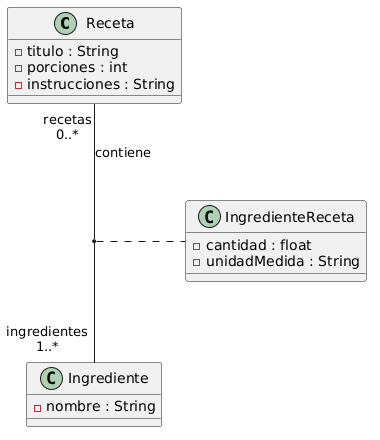

The diagram above was rendered by PlantUML. Its source (embedded in the PNG):
@startuml
skinparam nodesep 90
skinparam ranksep 80

class Receta {
  - titulo : String
  - porciones : int
  - instrucciones : String
}

class Ingrediente {
  - nombre : String
}

class IngredienteReceta {
  - cantidad : float
  - unidadMedida : String
}

Receta "recetas\n0..*" -- "ingredientes\n1..*" Ingrediente : contiene
(Receta, Ingrediente) .. IngredienteReceta
@enduml